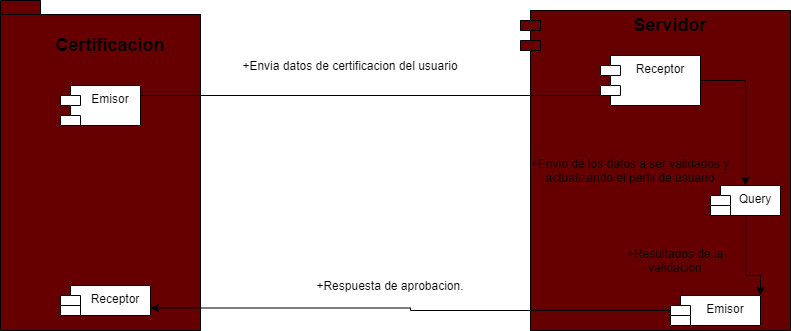

The diagram above was exported from draw.io. Its source (the exported page's mxGraphModel, read from the mxfile embedded in the PNG):
<mxGraphModel dx="1633" dy="516" grid="1" gridSize="10" guides="1" tooltips="1" connect="1" arrows="1" fold="1" page="1" pageScale="1" pageWidth="827" pageHeight="1169" math="0" shadow="0">
  <root>
    <mxCell id="0" />
    <mxCell id="1" parent="0" />
    <mxCell id="2" value="" style="shape=folder;fontStyle=1;spacingTop=10;tabWidth=40;tabHeight=14;tabPosition=left;html=1;strokeColor=#000000;fillColor=#660000;" parent="1" vertex="1">
      <mxGeometry x="-10" y="15" width="200" height="330" as="geometry" />
    </mxCell>
    <mxCell id="3" value="" style="shape=module;align=center;spacingLeft=20;align=center;verticalAlign=top;fontFamily=Helvetica;fontSize=12;fontColor=#f0f0f0;strokeColor=#000000;fillColor=#660000;html=1;" parent="1" vertex="1">
      <mxGeometry x="510" y="25" width="270" height="320" as="geometry" />
    </mxCell>
    <mxCell id="12" style="edgeStyle=orthogonalEdgeStyle;rounded=0;orthogonalLoop=1;jettySize=auto;html=1;entryX=0.14;entryY=0.5;entryDx=0;entryDy=0;entryPerimeter=0;" parent="1" source="4" target="6" edge="1">
      <mxGeometry relative="1" as="geometry">
        <Array as="points">
          <mxPoint x="604" y="110" />
        </Array>
      </mxGeometry>
    </mxCell>
    <mxCell id="4" value="Emisor" style="shape=module;align=left;spacingLeft=20;align=center;verticalAlign=top;" parent="1" vertex="1">
      <mxGeometry x="50" y="100" width="80" height="40" as="geometry" />
    </mxCell>
    <mxCell id="5" value="Receptor" style="shape=module;align=left;spacingLeft=20;align=center;verticalAlign=top;" parent="1" vertex="1">
      <mxGeometry x="50" y="300" width="90" height="30" as="geometry" />
    </mxCell>
    <mxCell id="13" style="edgeStyle=orthogonalEdgeStyle;rounded=0;orthogonalLoop=1;jettySize=auto;html=1;" parent="1" source="6" target="7" edge="1">
      <mxGeometry relative="1" as="geometry" />
    </mxCell>
    <mxCell id="6" value="Receptor" style="shape=module;align=left;spacingLeft=20;align=center;verticalAlign=top;" parent="1" vertex="1">
      <mxGeometry x="590" y="70" width="100" height="50" as="geometry" />
    </mxCell>
    <mxCell id="14" style="edgeStyle=orthogonalEdgeStyle;rounded=0;orthogonalLoop=1;jettySize=auto;html=1;entryX=1;entryY=0;entryDx=0;entryDy=0;" parent="1" source="7" target="8" edge="1">
      <mxGeometry relative="1" as="geometry">
        <Array as="points">
          <mxPoint x="735" y="290" />
          <mxPoint x="750" y="290" />
        </Array>
      </mxGeometry>
    </mxCell>
    <mxCell id="7" value="Query" style="shape=module;align=left;spacingLeft=20;align=center;verticalAlign=top;" parent="1" vertex="1">
      <mxGeometry x="700" y="200" width="70" height="30" as="geometry" />
    </mxCell>
    <mxCell id="15" style="edgeStyle=orthogonalEdgeStyle;rounded=0;orthogonalLoop=1;jettySize=auto;html=1;entryX=1;entryY=0.75;entryDx=0;entryDy=0;" parent="1" source="8" target="5" edge="1">
      <mxGeometry relative="1" as="geometry" />
    </mxCell>
    <mxCell id="8" value="Emisor" style="shape=module;align=left;spacingLeft=20;align=center;verticalAlign=top;" parent="1" vertex="1">
      <mxGeometry x="660" y="310" width="90" height="30" as="geometry" />
    </mxCell>
    <mxCell id="9" value="&lt;font style=&quot;font-size: 18px&quot;&gt;&lt;b&gt;Certificacion&lt;/b&gt;&lt;/font&gt;" style="text;html=1;strokeColor=none;fillColor=none;align=center;verticalAlign=middle;whiteSpace=wrap;rounded=0;" parent="1" vertex="1">
      <mxGeometry x="80" y="50" width="40" height="20" as="geometry" />
    </mxCell>
    <mxCell id="11" value="&lt;font style=&quot;font-size: 18px&quot;&gt;&lt;b&gt;Servidor&lt;/b&gt;&lt;/font&gt;" style="text;html=1;strokeColor=none;fillColor=none;align=center;verticalAlign=middle;whiteSpace=wrap;rounded=0;" parent="1" vertex="1">
      <mxGeometry x="640" y="30" width="40" height="20" as="geometry" />
    </mxCell>
    <mxCell id="16" value="+Envia datos de certificacion del usuario" style="text;html=1;strokeColor=none;fillColor=none;align=center;verticalAlign=middle;whiteSpace=wrap;rounded=0;" parent="1" vertex="1">
      <mxGeometry x="220" y="70" width="240" height="20" as="geometry" />
    </mxCell>
    <mxCell id="18" value="+Envio de los datos a ser validados y actualizando el perfil de usuario" style="text;html=1;strokeColor=none;fillColor=none;align=center;verticalAlign=middle;whiteSpace=wrap;rounded=0;" parent="1" vertex="1">
      <mxGeometry x="500" y="175" width="240" height="20" as="geometry" />
    </mxCell>
    <mxCell id="19" value="+Resultados de la validacion" style="text;html=1;strokeColor=none;fillColor=none;align=center;verticalAlign=middle;whiteSpace=wrap;rounded=0;" parent="1" vertex="1">
      <mxGeometry x="610" y="260" width="110" height="30" as="geometry" />
    </mxCell>
    <mxCell id="20" value="+Respuesta de aprobacion." style="text;html=1;strokeColor=none;fillColor=none;align=center;verticalAlign=middle;whiteSpace=wrap;rounded=0;" parent="1" vertex="1">
      <mxGeometry x="260" y="290" width="240" height="20" as="geometry" />
    </mxCell>
  </root>
</mxGraphModel>